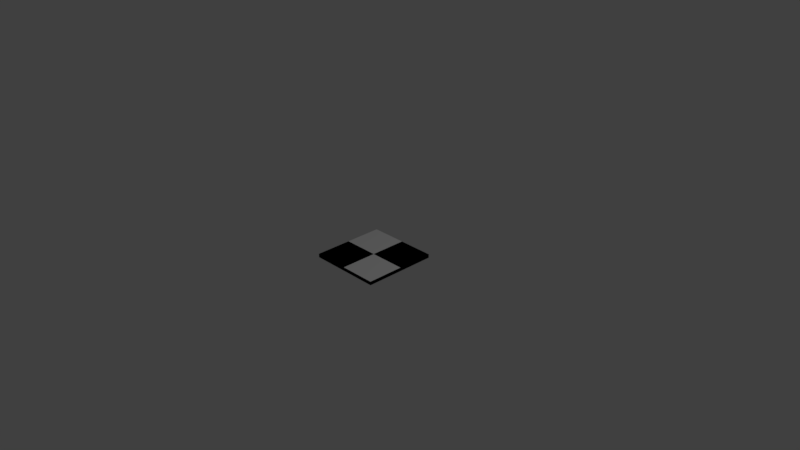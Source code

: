 # Source: gcp.blend  (saved by Blender 2.77.0; exported with 4.5.12 LTS)
import bpy
from mathutils import Matrix  # noqa: F401  (used for matrix-valued properties, if any)

bpy.ops.wm.read_factory_settings(use_empty=True)
scene = bpy.context.scene
scene.name = 'Scene'

# ---- collections
col_collection_1 = bpy.data.collections.new('Collection 1'); scene.collection.children.link(col_collection_1)

# ---- materials (node trees are filled in below, after node groups)
mat_white = bpy.data.materials.new('White')
mat_white.alpha_threshold = 0.0
mat_white.use_transparent_shadow = False
mat_white.diffuse_color = (1.0, 1.0, 1.0, 1.0)
mat_white.roughness = 0.5
mat_white.specular_intensity = 0.0
mat_black = bpy.data.materials.new('Black')
mat_black.alpha_threshold = 0.0
mat_black.use_transparent_shadow = False
mat_black.diffuse_color = (0.0, 0.0, 0.0, 1.0)
mat_black.roughness = 0.5
mat_black.specular_intensity = 0.0
mat_black.line_color = (0.0, 0.0, 0.0, 1.0)

# ---- material node trees

# ---- world
world_world = bpy.data.worlds.new('World'); scene.world = world_world
world_world.color = (0.05088, 0.05088, 0.05088)
world_world.use_sun_shadow = False
world_world.sun_shadow_jitter_overblur = 0.0
world_world.cycles.sampling_method = 'MANUAL'

# ---- cameras
cam_camera = bpy.data.cameras.new('Camera')
cam_camera.clip_end = 100.0
cam_camera.lens = 35.0
cam_camera.sensor_width = 32.0
cam_camera.sensor_height = 18.0
cam_camera.ortho_scale = 7.314
cam_camera.dof.focus_distance = 0.0
cam_camera.dof.aperture_fstop = 128.0

# ---- lights
light_lamp = bpy.data.lights.new('Lamp', 'POINT')
light_lamp.transmission_factor = 0.0
light_lamp.cutoff_distance = 30.0
light_lamp.energy = 100.0
light_lamp.shadow_buffer_clip_start = 1.001
light_lamp.shadow_soft_size = 0.1
light_lamp.shadow_maximum_resolution = 0.006
light_lamp.use_absolute_resolution = True

# ---- meshes
me_cube = bpy.data.meshes.new('Cube')
me_cube.from_pydata([(0.5, 0.5, -0.05), (0.5, -0.5, -0.05), (-0.5, -0.5, -0.05), (-0.5, 0.5, -0.05), (0.5, 0.5, 1.49e-09), (0.5, -0.5, 1.49e-09), (-0.5, -0.5, 1.49e-09), (-0.5, 0.5, 1.49e-09), (0.5, -2.682e-07, 1.49e-09), (1.192e-07, 0.5, 1.49e-09), (-2.682e-07, -0.5, 1.49e-09), (-0.5, 8.941e-08, 1.49e-09), (-7.451e-08, -8.941e-08, 1.49e-09)], [], [(0, 1, 2, 3), (12, 11, 6, 10), (0, 4, 8, 5, 1), (1, 5, 10, 6, 2), (2, 6, 11, 7, 3), (4, 0, 3, 7, 9), (8, 12, 10, 5), (4, 9, 12, 8), (9, 7, 11, 12)])
me_cube.polygons.foreach_set('material_index', [1, 1, 1, 1, 1, 1, 0, 1, 0])
me_cube.materials.append(mat_white)
me_cube.materials.append(mat_black)
me_cube.use_remesh_preserve_volume = False
me_cube.use_remesh_preserve_attributes = False
me_cube.use_mirror_vertex_groups = False
me_cube.update()

# ---- objects
ob_gcp = bpy.data.objects.new('gcp', me_cube)
ob_lamp = bpy.data.objects.new('Lamp', light_lamp)
ob_camera = bpy.data.objects.new('Camera', cam_camera)

# ---- transforms, parenting, visibility, modifiers, constraints
ob_gcp.location = (0.0, 0.0, 0.0)
ob_gcp.lock_rotations_4d = False
ob_gcp.empty_display_type = 'ARROWS'
ob_gcp.lineart.crease_threshold = 0.0
ob_lamp.location = (4.076, 1.005, 5.904)
ob_lamp.rotation_euler = (0.6503, 0.05522, 1.866)
ob_lamp.lock_rotations_4d = False
ob_lamp.empty_display_type = 'ARROWS'
ob_lamp.color = (0.0, 0.0, 0.0, 0.0)
ob_lamp.lineart.crease_threshold = 0.0
ob_camera.location = (7.481, -6.508, 5.344)
ob_camera.rotation_euler = (1.109, 0.01082, 0.8149)
ob_camera.lock_rotations_4d = False
ob_camera.empty_display_type = 'ARROWS'
ob_camera.color = (0.0, 0.0, 0.0, 0.0)
ob_camera.display_type = 'WIRE'
ob_camera.lineart.crease_threshold = 0.0

# ---- collection membership
col_collection_1.objects.link(ob_gcp)
col_collection_1.objects.link(ob_lamp)
col_collection_1.objects.link(ob_camera)

# ---- scene / render settings (as saved in the file)
scene.camera = ob_camera
scene.frame_start = 1; scene.frame_end = 250; scene.frame_set(1)
scene.render.engine = 'BLENDER_EEVEE_NEXT'
scene.render.resolution_percentage = 50
scene.render.dither_intensity = 0.0
scene.cycles.use_denoising = False
scene.cycles.samples = 128
scene.cycles.sampling_pattern = 'TABULATED_SOBOL'
scene.cycles.light_sampling_threshold = 0.0
scene.cycles.use_adaptive_sampling = False
scene.cycles.use_light_tree = False
scene.cycles.blur_glossy = 0.0
scene.cycles.sample_clamp_indirect = 0.0
scene.view_settings.view_transform = 'Standard'
bpy.context.view_layer.update()
